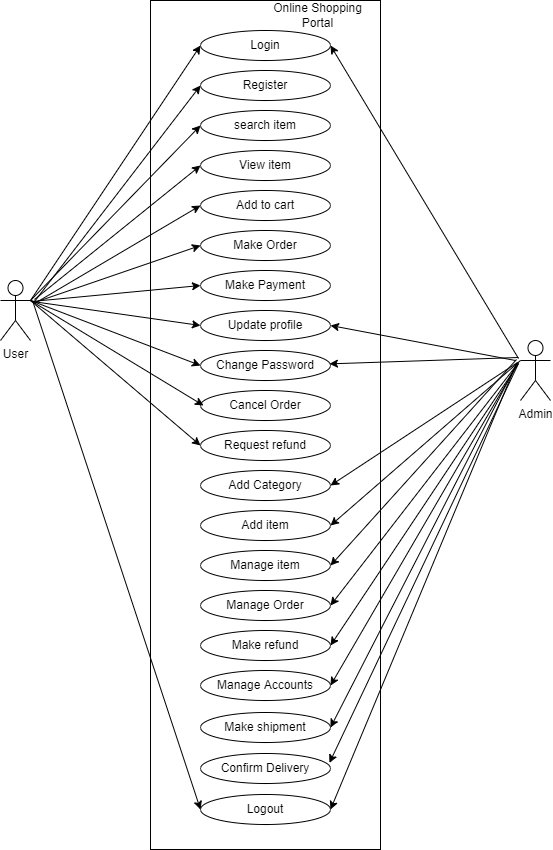

The diagram above was exported from draw.io. Its source (the exported page's mxGraphModel, read from the mxfile embedded in the PNG):
<mxGraphModel dx="868" dy="393" grid="0" gridSize="10" guides="1" tooltips="1" connect="1" arrows="1" fold="1" page="1" pageScale="1" pageWidth="850" pageHeight="1100" math="0" shadow="0">
  <root>
    <mxCell id="0" />
    <mxCell id="1" parent="0" />
    <mxCell id="NzLzDusM7GR2RQTvMzpa-2" value="" style="whiteSpace=wrap;html=1;" vertex="1" parent="1">
      <mxGeometry x="270" y="200" width="230" height="849" as="geometry" />
    </mxCell>
    <mxCell id="NzLzDusM7GR2RQTvMzpa-3" value="User" style="shape=umlActor;verticalLabelPosition=bottom;verticalAlign=top;html=1;outlineConnect=0;" vertex="1" parent="1">
      <mxGeometry x="120" y="480" width="30" height="60" as="geometry" />
    </mxCell>
    <mxCell id="NzLzDusM7GR2RQTvMzpa-4" value="Admin" style="shape=umlActor;verticalLabelPosition=bottom;verticalAlign=top;html=1;outlineConnect=0;" vertex="1" parent="1">
      <mxGeometry x="640" y="540" width="30" height="60" as="geometry" />
    </mxCell>
    <mxCell id="NzLzDusM7GR2RQTvMzpa-5" value="Login" style="ellipse;whiteSpace=wrap;html=1;" vertex="1" parent="1">
      <mxGeometry x="320" y="230" width="130" height="30" as="geometry" />
    </mxCell>
    <mxCell id="NzLzDusM7GR2RQTvMzpa-6" value="Online Shopping Portal" style="text;html=1;strokeColor=none;fillColor=none;align=center;verticalAlign=middle;whiteSpace=wrap;rounded=0;" vertex="1" parent="1">
      <mxGeometry x="390" y="200" width="95" height="30" as="geometry" />
    </mxCell>
    <mxCell id="NzLzDusM7GR2RQTvMzpa-9" value="Register" style="ellipse;whiteSpace=wrap;html=1;" vertex="1" parent="1">
      <mxGeometry x="320" y="270" width="130" height="30" as="geometry" />
    </mxCell>
    <mxCell id="NzLzDusM7GR2RQTvMzpa-10" value="search item" style="ellipse;whiteSpace=wrap;html=1;" vertex="1" parent="1">
      <mxGeometry x="320" y="310" width="130" height="30" as="geometry" />
    </mxCell>
    <mxCell id="NzLzDusM7GR2RQTvMzpa-12" value="View item" style="ellipse;whiteSpace=wrap;html=1;" vertex="1" parent="1">
      <mxGeometry x="320" y="350" width="130" height="30" as="geometry" />
    </mxCell>
    <mxCell id="NzLzDusM7GR2RQTvMzpa-13" value="Add to cart" style="ellipse;whiteSpace=wrap;html=1;" vertex="1" parent="1">
      <mxGeometry x="320" y="390" width="130" height="30" as="geometry" />
    </mxCell>
    <mxCell id="NzLzDusM7GR2RQTvMzpa-14" value="Make Order" style="ellipse;whiteSpace=wrap;html=1;" vertex="1" parent="1">
      <mxGeometry x="320" y="430" width="130" height="30" as="geometry" />
    </mxCell>
    <mxCell id="NzLzDusM7GR2RQTvMzpa-16" value="Make Payment&lt;span style=&quot;color: rgba(0 , 0 , 0 , 0) ; font-family: monospace ; font-size: 0px&quot;&gt;%3CmxGraphModel%3E%3Croot%3E%3CmxCell%20id%3D%220%22%2F%3E%3CmxCell%20id%3D%221%22%20parent%3D%220%22%2F%3E%3CmxCell%20id%3D%222%22%20value%3D%22Login%22%20style%3D%22ellipse%3BwhiteSpace%3Dwrap%3Bhtml%3D1%3B%22%20vertex%3D%221%22%20parent%3D%221%22%3E%3CmxGeometry%20x%3D%22320%22%20y%3D%22260%22%20width%3D%22130%22%20height%3D%2240%22%20as%3D%22geometry%22%2F%3E%3C%2FmxCell%3E%3C%2Froot%3E%3C%2FmxGraphModel%3E&lt;/span&gt;" style="ellipse;whiteSpace=wrap;html=1;" vertex="1" parent="1">
      <mxGeometry x="320" y="470" width="130" height="30" as="geometry" />
    </mxCell>
    <mxCell id="NzLzDusM7GR2RQTvMzpa-18" value="Update profile" style="ellipse;whiteSpace=wrap;html=1;" vertex="1" parent="1">
      <mxGeometry x="320" y="510" width="130" height="30" as="geometry" />
    </mxCell>
    <mxCell id="NzLzDusM7GR2RQTvMzpa-19" value="Change Password" style="ellipse;whiteSpace=wrap;html=1;" vertex="1" parent="1">
      <mxGeometry x="320" y="550" width="130" height="30" as="geometry" />
    </mxCell>
    <mxCell id="NzLzDusM7GR2RQTvMzpa-20" value="Cancel Order" style="ellipse;whiteSpace=wrap;html=1;" vertex="1" parent="1">
      <mxGeometry x="320" y="590" width="130" height="30" as="geometry" />
    </mxCell>
    <mxCell id="NzLzDusM7GR2RQTvMzpa-21" value="Request refund" style="ellipse;whiteSpace=wrap;html=1;" vertex="1" parent="1">
      <mxGeometry x="320" y="630" width="130" height="30" as="geometry" />
    </mxCell>
    <mxCell id="NzLzDusM7GR2RQTvMzpa-22" value="Add Category" style="ellipse;whiteSpace=wrap;html=1;" vertex="1" parent="1">
      <mxGeometry x="320" y="670" width="130" height="30" as="geometry" />
    </mxCell>
    <mxCell id="NzLzDusM7GR2RQTvMzpa-23" value="Add item" style="ellipse;whiteSpace=wrap;html=1;" vertex="1" parent="1">
      <mxGeometry x="320" y="710" width="130" height="30" as="geometry" />
    </mxCell>
    <mxCell id="NzLzDusM7GR2RQTvMzpa-24" value="Manage item" style="ellipse;whiteSpace=wrap;html=1;" vertex="1" parent="1">
      <mxGeometry x="320" y="750" width="130" height="30" as="geometry" />
    </mxCell>
    <mxCell id="NzLzDusM7GR2RQTvMzpa-25" value="Manage Order" style="ellipse;whiteSpace=wrap;html=1;" vertex="1" parent="1">
      <mxGeometry x="320" y="790" width="130" height="30" as="geometry" />
    </mxCell>
    <mxCell id="NzLzDusM7GR2RQTvMzpa-26" value="Make refund" style="ellipse;whiteSpace=wrap;html=1;" vertex="1" parent="1">
      <mxGeometry x="320" y="830" width="130" height="30" as="geometry" />
    </mxCell>
    <mxCell id="NzLzDusM7GR2RQTvMzpa-27" value="Logout" style="ellipse;whiteSpace=wrap;html=1;" vertex="1" parent="1">
      <mxGeometry x="320" y="994" width="130" height="30" as="geometry" />
    </mxCell>
    <mxCell id="NzLzDusM7GR2RQTvMzpa-28" value="Manage Accounts" style="ellipse;whiteSpace=wrap;html=1;" vertex="1" parent="1">
      <mxGeometry x="320" y="870" width="130" height="30" as="geometry" />
    </mxCell>
    <mxCell id="NzLzDusM7GR2RQTvMzpa-30" value="" style="endArrow=classic;html=1;rounded=0;entryX=0;entryY=0.5;entryDx=0;entryDy=0;" edge="1" parent="1" target="NzLzDusM7GR2RQTvMzpa-21">
      <mxGeometry width="50" height="50" relative="1" as="geometry">
        <mxPoint x="150" y="500" as="sourcePoint" />
        <mxPoint x="200" y="450" as="targetPoint" />
      </mxGeometry>
    </mxCell>
    <mxCell id="NzLzDusM7GR2RQTvMzpa-31" value="" style="endArrow=classic;html=1;rounded=0;entryX=0;entryY=0.5;entryDx=0;entryDy=0;exitX=1;exitY=0.3333333333333333;exitDx=0;exitDy=0;exitPerimeter=0;" edge="1" parent="1" source="NzLzDusM7GR2RQTvMzpa-3">
      <mxGeometry width="50" height="50" relative="1" as="geometry">
        <mxPoint x="153" y="460" as="sourcePoint" />
        <mxPoint x="323" y="605" as="targetPoint" />
      </mxGeometry>
    </mxCell>
    <mxCell id="NzLzDusM7GR2RQTvMzpa-32" value="" style="endArrow=classic;html=1;rounded=0;entryX=0;entryY=0.5;entryDx=0;entryDy=0;exitX=1;exitY=0.3333333333333333;exitDx=0;exitDy=0;exitPerimeter=0;" edge="1" parent="1" source="NzLzDusM7GR2RQTvMzpa-3" target="NzLzDusM7GR2RQTvMzpa-19">
      <mxGeometry width="50" height="50" relative="1" as="geometry">
        <mxPoint x="163" y="412.5" as="sourcePoint" />
        <mxPoint x="333" y="557.5" as="targetPoint" />
      </mxGeometry>
    </mxCell>
    <mxCell id="NzLzDusM7GR2RQTvMzpa-33" value="" style="endArrow=classic;html=1;rounded=0;entryX=0;entryY=0.5;entryDx=0;entryDy=0;" edge="1" parent="1" target="NzLzDusM7GR2RQTvMzpa-18">
      <mxGeometry width="50" height="50" relative="1" as="geometry">
        <mxPoint x="152" y="501" as="sourcePoint" />
        <mxPoint x="449" y="509" as="targetPoint" />
      </mxGeometry>
    </mxCell>
    <mxCell id="NzLzDusM7GR2RQTvMzpa-34" value="" style="endArrow=classic;html=1;rounded=0;entryX=0;entryY=0.5;entryDx=0;entryDy=0;" edge="1" parent="1" target="NzLzDusM7GR2RQTvMzpa-16">
      <mxGeometry width="50" height="50" relative="1" as="geometry">
        <mxPoint x="151" y="501" as="sourcePoint" />
        <mxPoint x="449" y="427" as="targetPoint" />
      </mxGeometry>
    </mxCell>
    <mxCell id="NzLzDusM7GR2RQTvMzpa-35" value="" style="endArrow=classic;html=1;rounded=0;entryX=0;entryY=0.5;entryDx=0;entryDy=0;" edge="1" parent="1" target="NzLzDusM7GR2RQTvMzpa-14">
      <mxGeometry width="50" height="50" relative="1" as="geometry">
        <mxPoint x="154" y="502" as="sourcePoint" />
        <mxPoint x="449" y="427" as="targetPoint" />
      </mxGeometry>
    </mxCell>
    <mxCell id="NzLzDusM7GR2RQTvMzpa-36" value="" style="endArrow=classic;html=1;rounded=0;entryX=0;entryY=0.5;entryDx=0;entryDy=0;" edge="1" parent="1" target="NzLzDusM7GR2RQTvMzpa-13">
      <mxGeometry width="50" height="50" relative="1" as="geometry">
        <mxPoint x="154" y="503" as="sourcePoint" />
        <mxPoint x="449" y="427" as="targetPoint" />
      </mxGeometry>
    </mxCell>
    <mxCell id="NzLzDusM7GR2RQTvMzpa-37" value="" style="endArrow=classic;html=1;rounded=0;entryX=0;entryY=0.5;entryDx=0;entryDy=0;" edge="1" parent="1" target="NzLzDusM7GR2RQTvMzpa-12">
      <mxGeometry width="50" height="50" relative="1" as="geometry">
        <mxPoint x="154" y="499" as="sourcePoint" />
        <mxPoint x="449" y="427" as="targetPoint" />
      </mxGeometry>
    </mxCell>
    <mxCell id="NzLzDusM7GR2RQTvMzpa-38" value="" style="endArrow=classic;html=1;rounded=0;exitX=1;exitY=0.3333333333333333;exitDx=0;exitDy=0;exitPerimeter=0;entryX=0;entryY=0.5;entryDx=0;entryDy=0;" edge="1" parent="1" source="NzLzDusM7GR2RQTvMzpa-3" target="NzLzDusM7GR2RQTvMzpa-10">
      <mxGeometry width="50" height="50" relative="1" as="geometry">
        <mxPoint x="399" y="386" as="sourcePoint" />
        <mxPoint x="449" y="336" as="targetPoint" />
      </mxGeometry>
    </mxCell>
    <mxCell id="NzLzDusM7GR2RQTvMzpa-39" value="" style="endArrow=classic;html=1;rounded=0;entryX=0;entryY=0.5;entryDx=0;entryDy=0;" edge="1" parent="1" target="NzLzDusM7GR2RQTvMzpa-9">
      <mxGeometry width="50" height="50" relative="1" as="geometry">
        <mxPoint x="154" y="501" as="sourcePoint" />
        <mxPoint x="449" y="336" as="targetPoint" />
      </mxGeometry>
    </mxCell>
    <mxCell id="NzLzDusM7GR2RQTvMzpa-40" value="" style="endArrow=classic;html=1;rounded=0;exitX=1;exitY=0.3333333333333333;exitDx=0;exitDy=0;exitPerimeter=0;entryX=0;entryY=0.5;entryDx=0;entryDy=0;" edge="1" parent="1" source="NzLzDusM7GR2RQTvMzpa-3" target="NzLzDusM7GR2RQTvMzpa-5">
      <mxGeometry width="50" height="50" relative="1" as="geometry">
        <mxPoint x="399" y="386" as="sourcePoint" />
        <mxPoint x="449" y="336" as="targetPoint" />
      </mxGeometry>
    </mxCell>
    <mxCell id="NzLzDusM7GR2RQTvMzpa-41" value="" style="endArrow=classic;html=1;rounded=0;entryX=1;entryY=0.5;entryDx=0;entryDy=0;" edge="1" parent="1" target="NzLzDusM7GR2RQTvMzpa-5">
      <mxGeometry width="50" height="50" relative="1" as="geometry">
        <mxPoint x="638" y="558" as="sourcePoint" />
        <mxPoint x="449" y="386" as="targetPoint" />
      </mxGeometry>
    </mxCell>
    <mxCell id="NzLzDusM7GR2RQTvMzpa-42" value="" style="endArrow=classic;html=1;rounded=0;entryX=0.778;entryY=0.428;entryDx=0;entryDy=0;entryPerimeter=0;" edge="1" parent="1" target="NzLzDusM7GR2RQTvMzpa-2">
      <mxGeometry width="50" height="50" relative="1" as="geometry">
        <mxPoint x="638" y="557" as="sourcePoint" />
        <mxPoint x="449" y="386" as="targetPoint" />
      </mxGeometry>
    </mxCell>
    <mxCell id="NzLzDusM7GR2RQTvMzpa-44" value="" style="endArrow=classic;html=1;rounded=0;entryX=1;entryY=0.5;entryDx=0;entryDy=0;" edge="1" parent="1" target="NzLzDusM7GR2RQTvMzpa-22">
      <mxGeometry width="50" height="50" relative="1" as="geometry">
        <mxPoint x="637" y="562" as="sourcePoint" />
        <mxPoint x="468.94000000000005" y="541" as="targetPoint" />
      </mxGeometry>
    </mxCell>
    <mxCell id="NzLzDusM7GR2RQTvMzpa-45" value="" style="endArrow=classic;html=1;rounded=0;entryX=1;entryY=0.5;entryDx=0;entryDy=0;" edge="1" parent="1" target="NzLzDusM7GR2RQTvMzpa-23">
      <mxGeometry width="50" height="50" relative="1" as="geometry">
        <mxPoint x="640" y="560" as="sourcePoint" />
        <mxPoint x="460" y="695" as="targetPoint" />
      </mxGeometry>
    </mxCell>
    <mxCell id="NzLzDusM7GR2RQTvMzpa-46" value="" style="endArrow=classic;html=1;rounded=0;entryX=1;entryY=0.5;entryDx=0;entryDy=0;" edge="1" parent="1" target="NzLzDusM7GR2RQTvMzpa-24">
      <mxGeometry width="50" height="50" relative="1" as="geometry">
        <mxPoint x="636" y="559" as="sourcePoint" />
        <mxPoint x="470" y="705" as="targetPoint" />
      </mxGeometry>
    </mxCell>
    <mxCell id="NzLzDusM7GR2RQTvMzpa-47" value="" style="endArrow=classic;html=1;rounded=0;entryX=1;entryY=0.5;entryDx=0;entryDy=0;" edge="1" parent="1" target="NzLzDusM7GR2RQTvMzpa-25">
      <mxGeometry width="50" height="50" relative="1" as="geometry">
        <mxPoint x="635" y="566" as="sourcePoint" />
        <mxPoint x="480" y="715" as="targetPoint" />
      </mxGeometry>
    </mxCell>
    <mxCell id="NzLzDusM7GR2RQTvMzpa-48" value="" style="endArrow=classic;html=1;rounded=0;entryX=1;entryY=0.5;entryDx=0;entryDy=0;" edge="1" parent="1" target="NzLzDusM7GR2RQTvMzpa-26">
      <mxGeometry width="50" height="50" relative="1" as="geometry">
        <mxPoint x="638" y="563" as="sourcePoint" />
        <mxPoint x="460" y="815" as="targetPoint" />
      </mxGeometry>
    </mxCell>
    <mxCell id="NzLzDusM7GR2RQTvMzpa-49" value="" style="endArrow=classic;html=1;rounded=0;entryX=1;entryY=0.5;entryDx=0;entryDy=0;" edge="1" parent="1" target="NzLzDusM7GR2RQTvMzpa-28">
      <mxGeometry width="50" height="50" relative="1" as="geometry">
        <mxPoint x="638" y="562" as="sourcePoint" />
        <mxPoint x="470" y="825" as="targetPoint" />
      </mxGeometry>
    </mxCell>
    <mxCell id="NzLzDusM7GR2RQTvMzpa-50" value="" style="endArrow=classic;html=1;rounded=0;entryX=1;entryY=0.5;entryDx=0;entryDy=0;" edge="1" parent="1" target="NzLzDusM7GR2RQTvMzpa-27">
      <mxGeometry width="50" height="50" relative="1" as="geometry">
        <mxPoint x="636" y="563" as="sourcePoint" />
        <mxPoint x="480" y="835" as="targetPoint" />
      </mxGeometry>
    </mxCell>
    <mxCell id="NzLzDusM7GR2RQTvMzpa-52" value="Make shipment" style="ellipse;whiteSpace=wrap;html=1;" vertex="1" parent="1">
      <mxGeometry x="320" y="912" width="130" height="30" as="geometry" />
    </mxCell>
    <mxCell id="NzLzDusM7GR2RQTvMzpa-53" value="Confirm Delivery" style="ellipse;whiteSpace=wrap;html=1;" vertex="1" parent="1">
      <mxGeometry x="320" y="953" width="130" height="30" as="geometry" />
    </mxCell>
    <mxCell id="NzLzDusM7GR2RQTvMzpa-54" value="" style="endArrow=classic;html=1;rounded=0;entryX=0.778;entryY=0.898;entryDx=0;entryDy=0;entryPerimeter=0;" edge="1" parent="1" target="NzLzDusM7GR2RQTvMzpa-2">
      <mxGeometry width="50" height="50" relative="1" as="geometry">
        <mxPoint x="638" y="563" as="sourcePoint" />
        <mxPoint x="460" y="1019" as="targetPoint" />
      </mxGeometry>
    </mxCell>
    <mxCell id="NzLzDusM7GR2RQTvMzpa-55" value="" style="endArrow=classic;html=1;rounded=0;entryX=1;entryY=0.5;entryDx=0;entryDy=0;" edge="1" parent="1" target="NzLzDusM7GR2RQTvMzpa-52">
      <mxGeometry width="50" height="50" relative="1" as="geometry">
        <mxPoint x="637" y="562" as="sourcePoint" />
        <mxPoint x="470" y="1029" as="targetPoint" />
      </mxGeometry>
    </mxCell>
    <mxCell id="NzLzDusM7GR2RQTvMzpa-57" value="" style="endArrow=classic;html=1;rounded=0;entryX=1;entryY=0.5;entryDx=0;entryDy=0;" edge="1" parent="1" target="NzLzDusM7GR2RQTvMzpa-18">
      <mxGeometry width="50" height="50" relative="1" as="geometry">
        <mxPoint x="635" y="560" as="sourcePoint" />
        <mxPoint x="458.94000000000005" y="573.3720000000001" as="targetPoint" />
      </mxGeometry>
    </mxCell>
    <mxCell id="NzLzDusM7GR2RQTvMzpa-58" value="" style="endArrow=classic;html=1;rounded=0;entryX=0;entryY=0.5;entryDx=0;entryDy=0;" edge="1" parent="1" target="NzLzDusM7GR2RQTvMzpa-27">
      <mxGeometry width="50" height="50" relative="1" as="geometry">
        <mxPoint x="152" y="500" as="sourcePoint" />
        <mxPoint x="330" y="655" as="targetPoint" />
      </mxGeometry>
    </mxCell>
  </root>
</mxGraphModel>